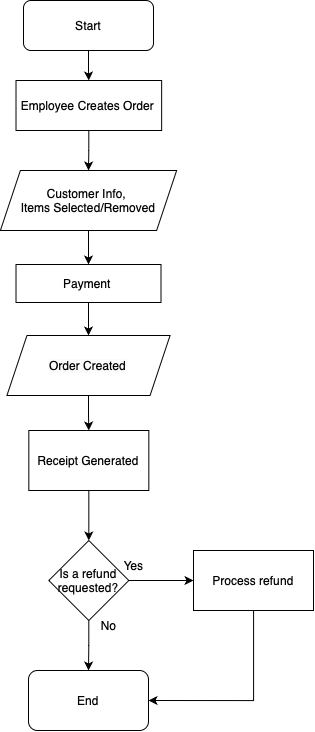

The diagram above was exported from draw.io. Its source (the exported page's mxGraphModel, read from the mxfile embedded in the PNG):
<mxGraphModel dx="2943" dy="865" grid="1" gridSize="10" guides="1" tooltips="1" connect="1" arrows="1" fold="1" page="1" pageScale="1" pageWidth="827" pageHeight="1169" math="0" shadow="0">
  <root>
    <mxCell id="0" />
    <mxCell id="1" parent="0" />
    <mxCell id="C2c4a6FwvJSTEGgRbdgf-110" value="" style="edgeStyle=orthogonalEdgeStyle;rounded=0;orthogonalLoop=1;jettySize=auto;html=1;" edge="1" parent="1" source="C2c4a6FwvJSTEGgRbdgf-108" target="C2c4a6FwvJSTEGgRbdgf-109">
      <mxGeometry relative="1" as="geometry" />
    </mxCell>
    <mxCell id="C2c4a6FwvJSTEGgRbdgf-108" value="&lt;font style=&quot;font-size: 12px;&quot;&gt;Start&lt;/font&gt;" style="rounded=1;whiteSpace=wrap;html=1;" vertex="1" parent="1">
      <mxGeometry x="-1100" y="190" width="130" height="50" as="geometry" />
    </mxCell>
    <mxCell id="C2c4a6FwvJSTEGgRbdgf-112" value="" style="edgeStyle=orthogonalEdgeStyle;rounded=0;orthogonalLoop=1;jettySize=auto;html=1;" edge="1" parent="1" source="C2c4a6FwvJSTEGgRbdgf-109" target="C2c4a6FwvJSTEGgRbdgf-111">
      <mxGeometry relative="1" as="geometry" />
    </mxCell>
    <mxCell id="C2c4a6FwvJSTEGgRbdgf-109" value="&lt;span style=&quot;text-align: start;&quot;&gt;&lt;font style=&quot;font-size: 12px;&quot;&gt;Employee Creates Order&amp;nbsp;&lt;/font&gt;&lt;/span&gt;" style="rounded=0;whiteSpace=wrap;html=1;" vertex="1" parent="1">
      <mxGeometry x="-1107.49" y="270" width="145.63" height="50" as="geometry" />
    </mxCell>
    <mxCell id="C2c4a6FwvJSTEGgRbdgf-114" value="" style="edgeStyle=orthogonalEdgeStyle;rounded=0;orthogonalLoop=1;jettySize=auto;html=1;" edge="1" parent="1" source="C2c4a6FwvJSTEGgRbdgf-111" target="C2c4a6FwvJSTEGgRbdgf-113">
      <mxGeometry relative="1" as="geometry" />
    </mxCell>
    <mxCell id="C2c4a6FwvJSTEGgRbdgf-111" value="&lt;span style=&quot;text-align: start;&quot;&gt;&lt;font style=&quot;font-size: 12px;&quot;&gt;Customer Info,&amp;nbsp;&lt;/font&gt;&lt;/span&gt;&lt;div&gt;&lt;span style=&quot;text-align: start;&quot;&gt;&lt;font style=&quot;font-size: 12px;&quot;&gt;Items Selected/Removed&lt;/font&gt;&lt;/span&gt;&lt;/div&gt;" style="shape=parallelogram;perimeter=parallelogramPerimeter;whiteSpace=wrap;html=1;fixedSize=1;" vertex="1" parent="1">
      <mxGeometry x="-1123.12" y="360" width="176.25" height="60" as="geometry" />
    </mxCell>
    <mxCell id="C2c4a6FwvJSTEGgRbdgf-116" value="" style="edgeStyle=orthogonalEdgeStyle;rounded=0;orthogonalLoop=1;jettySize=auto;html=1;" edge="1" parent="1" source="C2c4a6FwvJSTEGgRbdgf-113" target="C2c4a6FwvJSTEGgRbdgf-115">
      <mxGeometry relative="1" as="geometry" />
    </mxCell>
    <mxCell id="C2c4a6FwvJSTEGgRbdgf-113" value="Payment&amp;nbsp;" style="rounded=0;whiteSpace=wrap;html=1;" vertex="1" parent="1">
      <mxGeometry x="-1107.49" y="454" width="144.99" height="38" as="geometry" />
    </mxCell>
    <mxCell id="C2c4a6FwvJSTEGgRbdgf-118" value="" style="edgeStyle=orthogonalEdgeStyle;rounded=0;orthogonalLoop=1;jettySize=auto;html=1;" edge="1" parent="1" source="C2c4a6FwvJSTEGgRbdgf-115" target="C2c4a6FwvJSTEGgRbdgf-117">
      <mxGeometry relative="1" as="geometry" />
    </mxCell>
    <mxCell id="C2c4a6FwvJSTEGgRbdgf-115" value="&lt;span style=&quot;caret-color: rgb(0, 0, 0); color: rgb(0, 0, 0); font-family: Helvetica; font-style: normal; font-variant-caps: normal; font-weight: 400; letter-spacing: normal; text-align: start; text-indent: 0px; text-transform: none; white-space: normal; word-spacing: 0px; -webkit-text-stroke-width: 0px; background-color: rgb(251, 251, 251); text-decoration: none; float: none; display: inline !important;&quot;&gt;&lt;font style=&quot;font-size: 12px;&quot;&gt;Order Created&lt;/font&gt;&lt;/span&gt;" style="shape=parallelogram;perimeter=parallelogramPerimeter;whiteSpace=wrap;html=1;fixedSize=1;" vertex="1" parent="1">
      <mxGeometry x="-1116.56" y="525" width="163.12" height="60" as="geometry" />
    </mxCell>
    <mxCell id="C2c4a6FwvJSTEGgRbdgf-120" value="" style="edgeStyle=orthogonalEdgeStyle;rounded=0;orthogonalLoop=1;jettySize=auto;html=1;" edge="1" parent="1" source="C2c4a6FwvJSTEGgRbdgf-117" target="C2c4a6FwvJSTEGgRbdgf-119">
      <mxGeometry relative="1" as="geometry" />
    </mxCell>
    <mxCell id="C2c4a6FwvJSTEGgRbdgf-117" value="&lt;span style=&quot;font-style: normal; font-variant-caps: normal; letter-spacing: normal; orphans: auto; text-align: start; text-indent: 0px; text-transform: none; white-space: normal; widows: auto; word-spacing: 0px; -webkit-text-stroke-width: 0px; text-decoration: none; caret-color: rgb(0, 0, 0); color: rgb(0, 0, 0);&quot;&gt;Receipt Generated&lt;/span&gt;" style="whiteSpace=wrap;html=1;" vertex="1" parent="1">
      <mxGeometry x="-1094.68" y="620" width="120" height="60" as="geometry" />
    </mxCell>
    <mxCell id="C2c4a6FwvJSTEGgRbdgf-122" value="" style="edgeStyle=orthogonalEdgeStyle;rounded=0;orthogonalLoop=1;jettySize=auto;html=1;" edge="1" parent="1" source="C2c4a6FwvJSTEGgRbdgf-119" target="C2c4a6FwvJSTEGgRbdgf-121">
      <mxGeometry relative="1" as="geometry" />
    </mxCell>
    <mxCell id="C2c4a6FwvJSTEGgRbdgf-125" value="" style="edgeStyle=orthogonalEdgeStyle;rounded=0;orthogonalLoop=1;jettySize=auto;html=1;" edge="1" parent="1" source="C2c4a6FwvJSTEGgRbdgf-119" target="C2c4a6FwvJSTEGgRbdgf-124">
      <mxGeometry relative="1" as="geometry" />
    </mxCell>
    <mxCell id="C2c4a6FwvJSTEGgRbdgf-119" value="&lt;span style=&quot;text-align: start;&quot;&gt;&lt;font style=&quot;font-size: 12px;&quot;&gt;Is a refund requested?&lt;/font&gt;&lt;/span&gt;" style="rhombus;whiteSpace=wrap;html=1;" vertex="1" parent="1">
      <mxGeometry x="-1074.68" y="730" width="80" height="80" as="geometry" />
    </mxCell>
    <mxCell id="C2c4a6FwvJSTEGgRbdgf-121" value="End" style="rounded=1;whiteSpace=wrap;html=1;" vertex="1" parent="1">
      <mxGeometry x="-1095" y="860" width="120" height="60" as="geometry" />
    </mxCell>
    <mxCell id="C2c4a6FwvJSTEGgRbdgf-123" value="No" style="text;html=1;align=center;verticalAlign=middle;resizable=0;points=[];autosize=1;strokeColor=none;fillColor=none;" vertex="1" parent="1">
      <mxGeometry x="-1034.99" y="800" width="40" height="30" as="geometry" />
    </mxCell>
    <mxCell id="C2c4a6FwvJSTEGgRbdgf-127" style="edgeStyle=orthogonalEdgeStyle;rounded=0;orthogonalLoop=1;jettySize=auto;html=1;entryX=1;entryY=0.5;entryDx=0;entryDy=0;" edge="1" parent="1" source="C2c4a6FwvJSTEGgRbdgf-124" target="C2c4a6FwvJSTEGgRbdgf-121">
      <mxGeometry relative="1" as="geometry">
        <Array as="points">
          <mxPoint x="-870" y="890" />
        </Array>
      </mxGeometry>
    </mxCell>
    <mxCell id="C2c4a6FwvJSTEGgRbdgf-124" value="&lt;span style=&quot;text-align: start;&quot;&gt;&lt;font style=&quot;font-size: 12px;&quot;&gt;Process refund&lt;/font&gt;&lt;/span&gt;" style="whiteSpace=wrap;html=1;" vertex="1" parent="1">
      <mxGeometry x="-930" y="740" width="120" height="60" as="geometry" />
    </mxCell>
    <mxCell id="C2c4a6FwvJSTEGgRbdgf-126" value="Yes" style="text;html=1;align=center;verticalAlign=middle;resizable=0;points=[];autosize=1;strokeColor=none;fillColor=none;" vertex="1" parent="1">
      <mxGeometry x="-1010" y="740" width="40" height="30" as="geometry" />
    </mxCell>
  </root>
</mxGraphModel>